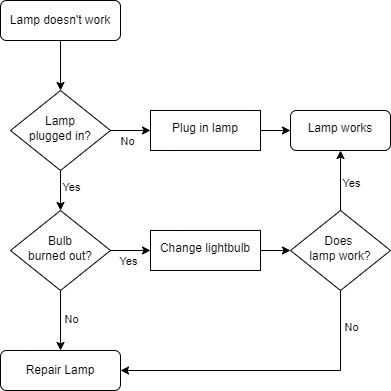

The diagram above was exported from draw.io. Its source (the exported page's mxGraphModel, read from the mxfile embedded in the PNG):
<mxGraphModel dx="924" dy="745" grid="1" gridSize="10" guides="1" tooltips="1" connect="1" arrows="1" fold="1" page="1" pageScale="1" pageWidth="827" pageHeight="1169" math="0" shadow="0">
  <root>
    <mxCell id="WIyWlLk6GJQsqaUBKTNV-0" />
    <mxCell id="WIyWlLk6GJQsqaUBKTNV-1" parent="WIyWlLk6GJQsqaUBKTNV-0" />
    <mxCell id="ASItX3eehHnsdpkyP7Hn-5" value="" style="edgeStyle=orthogonalEdgeStyle;rounded=0;orthogonalLoop=1;jettySize=auto;html=1;" edge="1" parent="WIyWlLk6GJQsqaUBKTNV-1" source="WIyWlLk6GJQsqaUBKTNV-3" target="WIyWlLk6GJQsqaUBKTNV-6">
      <mxGeometry relative="1" as="geometry" />
    </mxCell>
    <mxCell id="WIyWlLk6GJQsqaUBKTNV-3" value="Lamp doesn't work" style="rounded=1;whiteSpace=wrap;html=1;fontSize=12;glass=0;strokeWidth=1;shadow=0;" parent="WIyWlLk6GJQsqaUBKTNV-1" vertex="1">
      <mxGeometry x="160" y="80" width="120" height="40" as="geometry" />
    </mxCell>
    <mxCell id="ASItX3eehHnsdpkyP7Hn-1" value="" style="edgeStyle=orthogonalEdgeStyle;rounded=0;orthogonalLoop=1;jettySize=auto;html=1;" edge="1" parent="WIyWlLk6GJQsqaUBKTNV-1" source="WIyWlLk6GJQsqaUBKTNV-6" target="ASItX3eehHnsdpkyP7Hn-0">
      <mxGeometry relative="1" as="geometry" />
    </mxCell>
    <mxCell id="ASItX3eehHnsdpkyP7Hn-2" value="No" style="edgeLabel;html=1;align=center;verticalAlign=middle;resizable=0;points=[];" vertex="1" connectable="0" parent="ASItX3eehHnsdpkyP7Hn-1">
      <mxGeometry x="-0.2" y="1" relative="1" as="geometry">
        <mxPoint y="11" as="offset" />
      </mxGeometry>
    </mxCell>
    <mxCell id="ASItX3eehHnsdpkyP7Hn-6" value="" style="edgeStyle=orthogonalEdgeStyle;rounded=0;orthogonalLoop=1;jettySize=auto;html=1;" edge="1" parent="WIyWlLk6GJQsqaUBKTNV-1" source="WIyWlLk6GJQsqaUBKTNV-6" target="WIyWlLk6GJQsqaUBKTNV-10">
      <mxGeometry relative="1" as="geometry" />
    </mxCell>
    <mxCell id="ASItX3eehHnsdpkyP7Hn-14" value="Yes" style="edgeLabel;html=1;align=center;verticalAlign=middle;resizable=0;points=[];" vertex="1" connectable="0" parent="ASItX3eehHnsdpkyP7Hn-6">
      <mxGeometry x="-0.2" y="-3" relative="1" as="geometry">
        <mxPoint x="13" as="offset" />
      </mxGeometry>
    </mxCell>
    <mxCell id="WIyWlLk6GJQsqaUBKTNV-6" value="Lamp&lt;br&gt;plugged in?" style="rhombus;whiteSpace=wrap;html=1;shadow=0;fontFamily=Helvetica;fontSize=12;align=center;strokeWidth=1;spacing=6;spacingTop=-4;" parent="WIyWlLk6GJQsqaUBKTNV-1" vertex="1">
      <mxGeometry x="170" y="170" width="100" height="80" as="geometry" />
    </mxCell>
    <mxCell id="ASItX3eehHnsdpkyP7Hn-7" value="" style="edgeStyle=orthogonalEdgeStyle;rounded=0;orthogonalLoop=1;jettySize=auto;html=1;" edge="1" parent="WIyWlLk6GJQsqaUBKTNV-1" source="WIyWlLk6GJQsqaUBKTNV-10" target="WIyWlLk6GJQsqaUBKTNV-11">
      <mxGeometry relative="1" as="geometry" />
    </mxCell>
    <mxCell id="ASItX3eehHnsdpkyP7Hn-13" value="No" style="edgeLabel;html=1;align=center;verticalAlign=middle;resizable=0;points=[];" vertex="1" connectable="0" parent="ASItX3eehHnsdpkyP7Hn-7">
      <mxGeometry x="-0.0667" relative="1" as="geometry">
        <mxPoint x="10" as="offset" />
      </mxGeometry>
    </mxCell>
    <mxCell id="ASItX3eehHnsdpkyP7Hn-9" value="" style="edgeStyle=orthogonalEdgeStyle;rounded=0;orthogonalLoop=1;jettySize=auto;html=1;" edge="1" parent="WIyWlLk6GJQsqaUBKTNV-1" source="WIyWlLk6GJQsqaUBKTNV-10" target="ASItX3eehHnsdpkyP7Hn-8">
      <mxGeometry relative="1" as="geometry" />
    </mxCell>
    <mxCell id="ASItX3eehHnsdpkyP7Hn-10" value="Yes" style="edgeLabel;html=1;align=center;verticalAlign=middle;resizable=0;points=[];" vertex="1" connectable="0" parent="ASItX3eehHnsdpkyP7Hn-9">
      <mxGeometry x="-0.15" y="-3" relative="1" as="geometry">
        <mxPoint y="7" as="offset" />
      </mxGeometry>
    </mxCell>
    <mxCell id="WIyWlLk6GJQsqaUBKTNV-10" value="Bulb&lt;br&gt;burned out?" style="rhombus;whiteSpace=wrap;html=1;shadow=0;fontFamily=Helvetica;fontSize=12;align=center;strokeWidth=1;spacing=6;spacingTop=-4;" parent="WIyWlLk6GJQsqaUBKTNV-1" vertex="1">
      <mxGeometry x="170" y="290" width="100" height="80" as="geometry" />
    </mxCell>
    <mxCell id="WIyWlLk6GJQsqaUBKTNV-11" value="Repair Lamp" style="rounded=1;whiteSpace=wrap;html=1;fontSize=12;glass=0;strokeWidth=1;shadow=0;" parent="WIyWlLk6GJQsqaUBKTNV-1" vertex="1">
      <mxGeometry x="160" y="430" width="120" height="40" as="geometry" />
    </mxCell>
    <mxCell id="ASItX3eehHnsdpkyP7Hn-4" value="" style="edgeStyle=orthogonalEdgeStyle;rounded=0;orthogonalLoop=1;jettySize=auto;html=1;" edge="1" parent="WIyWlLk6GJQsqaUBKTNV-1" source="ASItX3eehHnsdpkyP7Hn-0" target="ASItX3eehHnsdpkyP7Hn-3">
      <mxGeometry relative="1" as="geometry" />
    </mxCell>
    <mxCell id="ASItX3eehHnsdpkyP7Hn-0" value="Plug in lamp" style="whiteSpace=wrap;html=1;shadow=0;strokeWidth=1;spacing=6;spacingTop=-4;" vertex="1" parent="WIyWlLk6GJQsqaUBKTNV-1">
      <mxGeometry x="310" y="190" width="110" height="40" as="geometry" />
    </mxCell>
    <mxCell id="ASItX3eehHnsdpkyP7Hn-3" value="Lamp works" style="rounded=1;whiteSpace=wrap;html=1;shadow=0;strokeWidth=1;spacing=6;spacingTop=-4;" vertex="1" parent="WIyWlLk6GJQsqaUBKTNV-1">
      <mxGeometry x="450" y="190" width="100" height="40" as="geometry" />
    </mxCell>
    <mxCell id="ASItX3eehHnsdpkyP7Hn-12" value="" style="edgeStyle=orthogonalEdgeStyle;rounded=0;orthogonalLoop=1;jettySize=auto;html=1;" edge="1" parent="WIyWlLk6GJQsqaUBKTNV-1" source="ASItX3eehHnsdpkyP7Hn-8" target="ASItX3eehHnsdpkyP7Hn-11">
      <mxGeometry relative="1" as="geometry" />
    </mxCell>
    <mxCell id="ASItX3eehHnsdpkyP7Hn-8" value="Change lightbulb" style="whiteSpace=wrap;html=1;shadow=0;strokeWidth=1;spacing=6;spacingTop=-4;" vertex="1" parent="WIyWlLk6GJQsqaUBKTNV-1">
      <mxGeometry x="310" y="310" width="110" height="40" as="geometry" />
    </mxCell>
    <mxCell id="ASItX3eehHnsdpkyP7Hn-15" style="edgeStyle=orthogonalEdgeStyle;rounded=0;orthogonalLoop=1;jettySize=auto;html=1;exitX=0.5;exitY=1;exitDx=0;exitDy=0;entryX=1;entryY=0.5;entryDx=0;entryDy=0;" edge="1" parent="WIyWlLk6GJQsqaUBKTNV-1" source="ASItX3eehHnsdpkyP7Hn-11" target="WIyWlLk6GJQsqaUBKTNV-11">
      <mxGeometry relative="1" as="geometry" />
    </mxCell>
    <mxCell id="ASItX3eehHnsdpkyP7Hn-16" value="No" style="edgeLabel;html=1;align=center;verticalAlign=middle;resizable=0;points=[];" vertex="1" connectable="0" parent="ASItX3eehHnsdpkyP7Hn-15">
      <mxGeometry x="-0.76" y="-3" relative="1" as="geometry">
        <mxPoint x="13" as="offset" />
      </mxGeometry>
    </mxCell>
    <mxCell id="ASItX3eehHnsdpkyP7Hn-17" style="edgeStyle=orthogonalEdgeStyle;rounded=0;orthogonalLoop=1;jettySize=auto;html=1;exitX=0.5;exitY=0;exitDx=0;exitDy=0;entryX=0.5;entryY=1;entryDx=0;entryDy=0;" edge="1" parent="WIyWlLk6GJQsqaUBKTNV-1" source="ASItX3eehHnsdpkyP7Hn-11" target="ASItX3eehHnsdpkyP7Hn-3">
      <mxGeometry relative="1" as="geometry" />
    </mxCell>
    <mxCell id="ASItX3eehHnsdpkyP7Hn-18" value="Yes" style="edgeLabel;html=1;align=center;verticalAlign=middle;resizable=0;points=[];" vertex="1" connectable="0" parent="ASItX3eehHnsdpkyP7Hn-17">
      <mxGeometry x="-0.0667" y="-2" relative="1" as="geometry">
        <mxPoint x="8" as="offset" />
      </mxGeometry>
    </mxCell>
    <mxCell id="ASItX3eehHnsdpkyP7Hn-11" value="Does&amp;nbsp;&lt;div&gt;l&lt;span style=&quot;background-color: initial;&quot;&gt;amp work?&lt;/span&gt;&lt;/div&gt;" style="rhombus;whiteSpace=wrap;html=1;shadow=0;strokeWidth=1;spacing=6;spacingTop=-4;" vertex="1" parent="WIyWlLk6GJQsqaUBKTNV-1">
      <mxGeometry x="450" y="290" width="100" height="80" as="geometry" />
    </mxCell>
  </root>
</mxGraphModel>